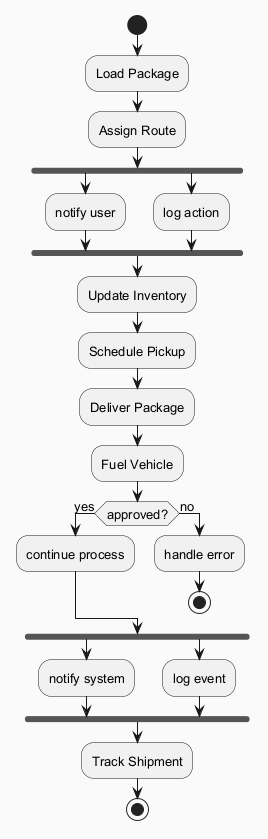

The diagram above was rendered by PlantUML. Its source (embedded in the PNG):
@startuml
skinparam backgroundColor #FAFAFA
skinparam classBackgroundColor #FFF3E0
skinparam classBorderColor #E65100
skinparam defaultFontSize 13
start
:Load Package;
:Assign Route;
fork
:notify user;
fork again
:log action;
end fork
:Update Inventory;
:Schedule Pickup;
:Deliver Package;
:Fuel Vehicle;
if (approved?) then (yes)
:continue process;
else (no)
:handle error;
stop
endif
fork
:notify system;
fork again
:log event;
end fork
:Track Shipment;
stop
@enduml